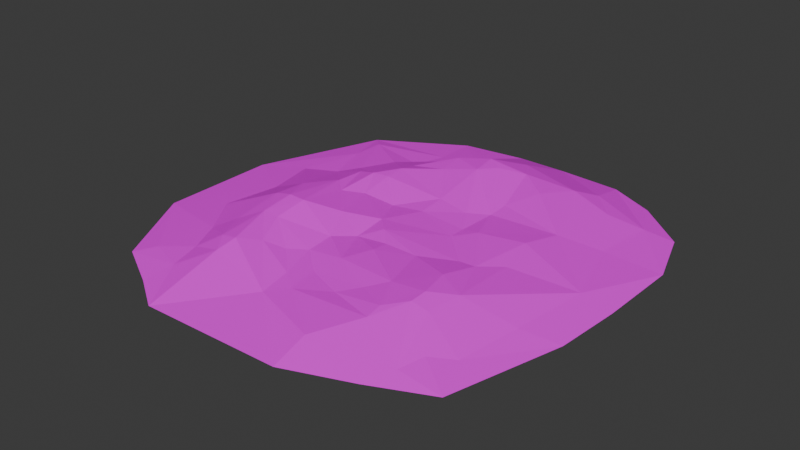 # Source: RoadPatch01UW.blend  (saved by Blender 4.5.87; exported with 4.5.12 LTS)
import bpy
from mathutils import Matrix  # noqa: F401  (used for matrix-valued properties, if any)

bpy.ops.wm.read_factory_settings(use_empty=True)
scene = bpy.context.scene
scene.name = 'Scene'

# ---- collections
col_collection = bpy.data.collections.new('Collection'); scene.collection.children.link(col_collection)

# ---- images (referenced by path relative to the original .blend; pixels are not part of the script)
import os
ASSET_DIR = os.environ.get("B2B_ASSET_DIR", "")  # directory of the original .blend (textures are referenced by path, not embedded)
HERE = os.path.dirname(os.path.abspath(__file__))  # packed textures are extracted next to this script under _unpacked/

def load_image(name, relpath, width, height, colorspace="sRGB"):
    """Load a texture the original file referenced (path relative to the .blend, or extracted next to this script)."""
    p = next((c for c in (os.path.join(HERE, relpath), os.path.join(ASSET_DIR, relpath)) if relpath and os.path.exists(c)), "")
    if p:
        img = bpy.data.images.load(p, check_existing=True)
        img.name = name
    else:  # same state as the original file: an image datablock whose file is absent (Cycles renders it pink)
        img = bpy.data.images.new(name, width, height)
        img.source = "FILE"
        img.filepath = "//" + (relpath or name)
    img.colorspace_settings.name = colorspace
    return img
img_file784 = load_image('file784', 'PolygonWestern_Texture.psd', 1024, 1024, 'sRGB')

# ---- materials (node trees are filled in below, after node groups)
mat_lambert1 = bpy.data.materials.new('lambert1')
mat_lambert1.diffuse_color = (1.0, 1.0, 1.0, 1.0)
mat_lambert1.roughness = 0.5528

# ---- material node trees
mat_lambert1.use_nodes = True; mat_lambert1.node_tree.nodes.clear()
_N = mat_lambert1.node_tree.nodes; _L = mat_lambert1.node_tree.links
n0 = _N.new('ShaderNodeBsdfPrincipled'); n0.name = 'Principled BSDF'; n0.location = (-200, 100)
n0.inputs[2].default_value = 0.5528
n0.inputs[27].default_value = (0.0, 0.0, 0.0, 1.0)
n0.inputs[28].default_value = 1.0
n1 = _N.new('ShaderNodeOutputMaterial'); n1.name = 'Material Output'; n1.location = (200, 100)
n2 = _N.new('ShaderNodeNormalMap'); n2.name = 'Normal Map'; n2.location = (-600, -600)
n2.label = 'Normal/Map'
n3 = _N.new('ShaderNodeTexImage'); n3.name = 'Image Texture'; n3.location = (-600, 300)
n3.image = img_file784
_L.new(n0.outputs[0], n1.inputs[0])
_L.new(n2.outputs[0], n0.inputs[5])
_L.new(n3.outputs[0], n0.inputs[0])
n1.is_active_output = True

# ---- world
world_world = bpy.data.worlds.new('World'); scene.world = world_world
world_world.use_nodes = True; world_world.node_tree.nodes.clear()
_N = world_world.node_tree.nodes; _L = world_world.node_tree.links
n0 = _N.new('ShaderNodeOutputWorld'); n0.name = 'World Output'; n0.location = (200, 100)
n1 = _N.new('ShaderNodeBackground'); n1.name = 'Background'; n1.location = (-200, 100)
n1.inputs[0].default_value = (0.05088, 0.05088, 0.05088, 1.0)
_L.new(n1.outputs[0], n0.inputs[0])
n0.is_active_output = True
world_world.color = (0.05088, 0.05088, 0.05088)
world_world.sun_shadow_jitter_overblur = 0.0

# ---- meshes
me_mesh_002 = bpy.data.meshes.new('Mesh.002')
me_mesh_002.from_pydata([(-315.1, 4.88e-07, 322.5), (-223.5, 4.88e-07, 372.5), (-155.0, 4.88e-07, 416.5), (109.7, 4.88e-07, 409.8), (229.9, 4.88e-07, 363.7), (337.0, 4.88e-07, 314.8), (-283.7, 8.19, 291.1), (-210.2, 11.73, 318.5), (-32.99, 14.54, 291.2), (104.7, 16.61, 339.8), (155.0, 29.41, 261.3), (255.6, 8.503, 312.6), (-222.1, 16.74, 261.2), (-162.4, 33.29, 267.5), (-40.6, 19.71, 230.4), (-1.707, 18.14, 259.9), (269.4, 13.01, 268.2), (307.4, 8.508, 240.0), (394.0, 4.88e-07, 104.6), (-252.8, 16.97, 197.1), (-190.5, 36.36, 229.3), (-158.4, 41.89, 229.6), (-127.0, 34.75, 198.8), (-8.959, 19.58, 202.2), (61.09, 21.25, 229.1), (154.7, 34.95, 230.9), (188.0, 40.6, 199.3), (220.0, 33.46, 198.0), (-405.4, 4.88e-07, 157.3), (-89.22, 25.41, 183.0), (-62.13, 22.24, 156.5), (92.03, 27.68, 198.7), (-222.6, 31.78, 165.8), (-190.0, 44.37, 134.0), (5.614, 28.41, 152.6), (122.9, 35.78, 167.5), (188.6, 42.5, 166.8), (229.1, 36.64, 134.7), (326.9, 12.42, 122.9), (-312.4, 10.93, 111.9), (-157.8, 43.13, 134.1), (30.29, 32.81, 103.5), (-222.2, 45.59, 71.55), (-157.2, 51.85, 71.39), (-64.23, 25.21, 103.3), (-32.84, 22.65, 71.25), (93.0, 29.33, 71.78), (174.2, 39.76, 105.7), (-189.4, 52.5, 71.16), (30.12, 29.79, 71.78), (187.2, 29.73, 39.71), (222.0, 25.93, 3.689), (-290.4, 13.64, 8.9), (-221.9, 41.29, 7.215), (-94.91, 37.17, 39.6), (-2.263, 33.13, 39.63), (155.6, 27.74, 39.61), (344.8, 12.42, -23.1), (-189.4, 35.66, -54.8), (-157.7, 35.14, -24.22), (-33.2, 30.17, 7.703), (92.71, 27.14, -22.54), (405.4, 4.88e-07, -175.3), (-405.4, 4.88e-07, -65.24), (-126.9, 27.37, -54.42), (-2.417, 27.26, -63.43), (125.2, 31.68, -53.66), (-315.7, 8.19, -94.12), (-64.65, 21.39, -57.94), (92.63, 26.7, -54.89), (205.1, 30.4, -75.69), (-252.6, 12.34, -116.6), (-190.9, 31.0, -115.8), (-159.1, 37.6, -115.2), (-127.5, 38.26, -119.0), (-2.235, 32.16, -115.2), (61.83, 29.04, -104.1), (-221.4, 17.86, -147.7), (-2.826, 51.77, -224.2), (92.99, 22.98, -135.4), (221.5, 22.59, -146.0), (299.7, 10.83, -164.6), (-127.7, 40.75, -157.6), (-64.79, 42.91, -199.4), (17.21, 46.11, -264.8), (92.96, 25.45, -177.3), (-283.8, 9.742, -210.6), (-189.7, 17.5, -210.8), (-127.3, 33.94, -192.9), (-65.56, 47.89, -251.0), (-12.29, 50.4, -281.4), (123.8, 35.19, -240.1), (-283.7, 8.804, -273.3), (-75.12, 16.32, -317.4), (62.86, 38.42, -288.3), (245.2, 19.22, -273.3), (312.3, 8.543, -281.8), (-315.1, 4.88e-07, -304.6), (-158.4, 11.25, -242.1), (28.34, 29.36, -341.2), (161.7, 31.84, -296.1), (-145.8, 8.19, -306.5), (-153.8, 4.88e-07, -399.7), (-31.84, 4.88e-07, -416.4), (61.98, 4.88e-07, -416.5), (192.6, 19.09, -329.9), (184.1, 4.88e-07, -409.9), (272.3, 4.88e-07, -368.3), (366.6, 4.88e-07, -289.3), (403.2, -8.382e-07, -19.5)], [], [(6, 0, 7), (0, 1, 7), (1, 2, 7), (13, 2, 8), (2, 3, 8), (8, 3, 9), (3, 4, 9), (9, 4, 10), (10, 4, 11), (11, 4, 5), (6, 7, 12), (12, 7, 13), (7, 2, 13), (14, 8, 15), (8, 9, 15), (15, 9, 10), (11, 5, 16), (16, 5, 17), (17, 5, 18), (6, 12, 19), (19, 12, 20), (12, 13, 20), (20, 13, 21), (13, 8, 21), (21, 8, 22), (8, 14, 22), (14, 15, 23), (23, 15, 24), (15, 10, 24), (24, 10, 25), (25, 10, 26), (10, 11, 26), (26, 11, 27), (11, 16, 27), (0, 6, 28), (28, 6, 19), (22, 14, 29), (29, 14, 30), (14, 23, 30), (23, 24, 31), (24, 25, 31), (16, 17, 27), (19, 20, 32), (32, 20, 33), (20, 21, 33), (33, 21, 22), (30, 23, 34), (23, 31, 34), (34, 31, 35), (31, 25, 35), (35, 25, 36), (25, 26, 36), (26, 27, 36), (36, 27, 37), (27, 17, 37), (37, 17, 38), (17, 18, 38), (28, 19, 39), (19, 32, 39), (33, 22, 40), (22, 29, 40), (34, 35, 41), (39, 32, 42), (32, 33, 42), (33, 40, 43), (29, 30, 40), (40, 30, 44), (30, 34, 44), (44, 34, 45), (34, 41, 45), (41, 35, 46), (46, 35, 47), (35, 36, 47), (36, 37, 47), (42, 33, 48), (33, 43, 48), (43, 40, 44), (45, 41, 49), (49, 41, 46), (46, 47, 50), (47, 37, 50), (50, 37, 51), (28, 39, 52), (39, 42, 52), (42, 48, 53), (43, 44, 54), (54, 44, 45), (45, 49, 55), (49, 46, 55), (55, 46, 56), (46, 50, 56), (51, 37, 57), (37, 38, 57), (38, 18, 57), (52, 42, 53), (53, 48, 58), (48, 43, 58), (58, 43, 59), (43, 54, 59), (54, 45, 60), (45, 55, 60), (60, 55, 61), (55, 56, 61), (57, 109, 62), (28, 52, 63), (59, 54, 64), (54, 60, 64), (60, 61, 65), (61, 56, 66), (66, 56, 50), (63, 52, 67), (52, 53, 67), (64, 60, 68), (68, 60, 65), (65, 61, 69), (61, 66, 69), (66, 50, 70), (50, 51, 70), (51, 57, 70), (67, 53, 71), (53, 58, 71), (71, 58, 72), (58, 59, 72), (72, 59, 73), (59, 64, 73), (73, 64, 74), (64, 68, 74), (68, 65, 75), (75, 65, 76), (65, 69, 76), (71, 72, 77), (74, 68, 75), (75, 76, 78), (78, 76, 79), (76, 69, 79), (69, 66, 79), (79, 66, 80), (66, 70, 80), (70, 57, 80), (80, 57, 81), (77, 72, 73), (73, 74, 82), (74, 75, 82), (82, 75, 83), (75, 78, 83), (78, 79, 84), (79, 80, 85), (57, 62, 81), (63, 67, 86), (67, 71, 86), (71, 77, 86), (77, 73, 87), (73, 82, 87), (82, 83, 88), (88, 83, 89), (83, 78, 89), (89, 78, 90), (78, 84, 90), (79, 85, 84), (85, 80, 91), (80, 81, 100), (86, 77, 92), (82, 88, 87), (87, 88, 93), (88, 89, 93), (89, 90, 93), (90, 84, 94), (84, 85, 94), (85, 91, 94), (91, 80, 100), (100, 81, 95), (95, 81, 96), (81, 62, 96), (63, 86, 97), (97, 86, 92), (77, 87, 92), (92, 87, 98), (87, 93, 98), (90, 94, 99), (99, 94, 100), (94, 91, 100), (92, 98, 101), (98, 93, 101), (101, 93, 102), (102, 93, 103), (93, 90, 103), (90, 99, 103), (103, 99, 104), (99, 100, 104), (104, 100, 105), (100, 95, 105), (105, 95, 96), (92, 101, 97), (97, 101, 102), (104, 105, 106), (105, 96, 106), (106, 96, 107), (107, 96, 108), (96, 62, 108), (57, 18, 109)])
me_mesh_002.polygons.foreach_set('use_smooth', [True] * 200)
_k = set([(0, 6), (0, 7), (1, 7), (2, 7), (2, 8), (2, 13), (3, 8), (3, 9), (4, 9), (4, 10), (5, 11), (5, 16), (5, 17), (6, 7), (6, 12), (6, 28), (7, 12), (7, 13), (8, 9), (8, 13), (8, 14), (8, 15), (8, 21), (8, 22), (9, 10), (9, 15), (10, 11), (10, 15), (10, 24), (10, 25), (10, 26), (11, 16), (11, 26), (11, 27), (12, 13), (12, 19), (12, 20), (13, 20), (13, 21), (14, 15), (14, 22), (14, 29), (14, 30), (15, 23), (15, 24), (16, 17), (16, 27), (17, 18), (17, 27), (17, 37), (17, 38), (18, 38), (18, 57), (19, 20), (19, 28), (19, 32), (19, 39), (20, 21), (20, 32), (20, 33), (21, 22), (21, 33), (22, 29), (22, 33), (22, 40), (23, 24), (23, 30), (23, 31), (24, 25), (24, 31), (25, 26), (25, 31), (25, 35), (25, 36), (26, 27), (26, 36), (27, 36), (27, 37), (28, 52), (29, 30), (29, 40), (30, 34), (30, 40), (30, 44), (31, 34), (31, 35), (32, 33), (32, 42), (33, 40), (33, 42), (33, 43), (33, 48), (34, 35), (34, 41), (34, 44), (34, 45), (35, 36), (35, 41), (35, 46), (35, 47), (36, 37), (36, 47), (37, 38), (37, 47), (37, 50), (37, 51), (37, 57), (38, 57), (39, 42), (39, 52), (40, 43), (40, 44), (41, 45), (41, 46), (41, 49), (42, 48), (42, 53), (43, 44), (43, 48), (43, 54), (43, 58), (43, 59), (44, 45), (44, 54), (45, 49), (45, 54), (45, 55), (45, 60), (46, 47), (46, 49), (46, 55), (46, 56), (47, 50), (48, 53), (48, 58), (49, 55), (50, 51), (50, 56), (50, 66), (50, 70), (51, 57), (51, 70), (52, 53), (52, 63), (52, 67), (53, 58), (53, 67), (53, 71), (54, 59), (54, 60), (54, 64), (55, 56), (55, 60), (55, 61), (56, 61), (57, 62), (57, 70), (57, 80), (57, 81), (58, 59), (58, 71), (58, 72), (59, 64), (59, 72), (59, 73), (60, 61), (60, 64), (60, 65), (60, 68), (61, 65), (61, 66), (61, 69), (62, 81), (62, 96), (63, 67), (63, 86), (64, 68), (64, 73), (64, 74), (65, 68), (65, 69), (65, 75), (65, 76), (66, 69), (66, 70), (66, 79), (66, 80), (67, 71), (67, 86), (68, 74), (68, 75), (69, 76), (69, 79), (70, 80), (71, 72), (71, 77), (71, 86), (72, 73), (72, 77), (73, 74), (73, 77), (73, 82), (73, 87), (74, 75), (74, 82), (75, 76), (75, 78), (75, 82), (75, 83), (76, 78), (76, 79), (77, 86), (77, 87), (77, 92), (78, 79), (78, 83), (78, 84), (78, 89), (78, 90), (79, 80), (79, 84), (79, 85), (80, 81), (80, 85), (80, 91), (80, 100), (81, 96), (82, 83), (82, 87), (82, 88), (83, 88), (83, 89), (84, 90), (84, 94), (85, 91), (85, 94), (86, 92), (86, 97), (87, 88), (87, 92), (87, 93), (87, 98), (88, 89), (88, 93), (89, 90), (89, 93), (90, 93), (90, 94), (90, 99), (90, 103), (91, 94), (91, 100), (92, 97), (92, 98), (92, 101), (93, 98), (93, 102), (93, 103), (94, 99), (94, 100), (95, 96), (95, 100), (95, 105), (96, 105), (96, 106), (96, 107), (96, 108), (97, 101), (98, 101), (99, 100), (99, 103), (99, 104), (100, 104), (100, 105), (101, 102), (104, 105), (105, 106)])
me_mesh_002.attributes.new('sharp_edge', 'BOOLEAN', 'EDGE').data.foreach_set('value', [ (min(e.vertices), max(e.vertices)) in _k for e in me_mesh_002.edges])
_uv = me_mesh_002.uv_layers.new(name='map1')
_uv.uv.foreach_set('vector', [0.1461, 0.1506, 0.1084, 0.1129, 0.2344, 0.1177, 0.1084, 0.1129, 0.2183, 0.05278, 0.2344, 0.1177, 0.2183, 0.05278, 0.3006, -1.036e-08, 0.2344, 0.1177, 0.292, 0.1792, 0.3006, -1.036e-08, 0.4472, 0.1506, 0.3006, -1.036e-08, 0.6185, 0.007992, 0.4472, 0.1506, 0.4472, 0.1506, 0.6185, 0.007992, 0.6125, 0.09222, 0.6185, 0.007992, 0.7628, 0.06332, 0.6125, 0.09222, 0.6125, 0.09222, 0.7628, 0.06332, 0.6731, 0.1866, 0.6731, 0.1866, 0.7628, 0.06332, 0.7936, 0.1248, 0.7936, 0.1248, 0.7628, 0.06332, 0.8913, 0.122, 0.1461, 0.1506, 0.2344, 0.1177, 0.2202, 0.1866, 0.2202, 0.1866, 0.2344, 0.1177, 0.292, 0.1792, 0.2344, 0.1177, 0.3006, -1.036e-08, 0.292, 0.1792, 0.4381, 0.2236, 0.4472, 0.1506, 0.4848, 0.1882, 0.4472, 0.1506, 0.6125, 0.09222, 0.4848, 0.1882, 0.4848, 0.1882, 0.6125, 0.09222, 0.6731, 0.1866, 0.7936, 0.1248, 0.8913, 0.122, 0.8102, 0.1781, 0.8102, 0.1781, 0.8913, 0.122, 0.8559, 0.2119, 0.8559, 0.2119, 0.8913, 0.122, 0.9597, 0.3744, 0.1461, 0.1506, 0.2202, 0.1866, 0.1834, 0.2636, 0.1834, 0.2636, 0.2202, 0.1866, 0.2583, 0.2251, 0.2202, 0.1866, 0.292, 0.1792, 0.2583, 0.2251, 0.2583, 0.2251, 0.292, 0.1792, 0.2969, 0.2248, 0.292, 0.1792, 0.4472, 0.1506, 0.2969, 0.2248, 0.2969, 0.2248, 0.4472, 0.1506, 0.3346, 0.2618, 0.4472, 0.1506, 0.4381, 0.2236, 0.3346, 0.2618, 0.4381, 0.2236, 0.4848, 0.1882, 0.4761, 0.2574, 0.4761, 0.2574, 0.4848, 0.1882, 0.5602, 0.2252, 0.4848, 0.1882, 0.6731, 0.1866, 0.5602, 0.2252, 0.5602, 0.2252, 0.6731, 0.1866, 0.6727, 0.2232, 0.6727, 0.2232, 0.6731, 0.1866, 0.7128, 0.2612, 0.6731, 0.1866, 0.7936, 0.1248, 0.7128, 0.2612, 0.7128, 0.2612, 0.7936, 0.1248, 0.7512, 0.2626, 0.7936, 0.1248, 0.8102, 0.1781, 0.7512, 0.2626, 0.1084, 0.1129, 0.1461, 0.1506, 9.437e-09, 0.3112, 9.437e-09, 0.3112, 0.1461, 0.1506, 0.1834, 0.2636, 0.3346, 0.2618, 0.4381, 0.2236, 0.3798, 0.2806, 0.3798, 0.2806, 0.4381, 0.2236, 0.4123, 0.3124, 0.4381, 0.2236, 0.4761, 0.2574, 0.4123, 0.3124, 0.4761, 0.2574, 0.5602, 0.2252, 0.5975, 0.2618, 0.5602, 0.2252, 0.6727, 0.2232, 0.5975, 0.2618, 0.8102, 0.1781, 0.8559, 0.2119, 0.7512, 0.2626, 0.1834, 0.2636, 0.2583, 0.2251, 0.2197, 0.3013, 0.2197, 0.3013, 0.2583, 0.2251, 0.259, 0.3397, 0.2583, 0.2251, 0.2969, 0.2248, 0.259, 0.3397, 0.259, 0.3397, 0.2969, 0.2248, 0.3346, 0.2618, 0.4123, 0.3124, 0.4761, 0.2574, 0.4937, 0.3171, 0.4761, 0.2574, 0.5975, 0.2618, 0.4937, 0.3171, 0.4937, 0.3171, 0.5975, 0.2618, 0.6346, 0.2993, 0.5975, 0.2618, 0.6727, 0.2232, 0.6346, 0.2993, 0.6346, 0.2993, 0.6727, 0.2232, 0.7135, 0.3002, 0.6727, 0.2232, 0.7128, 0.2612, 0.7135, 0.3002, 0.7128, 0.2612, 0.7512, 0.2626, 0.7135, 0.3002, 0.7135, 0.3002, 0.7512, 0.2626, 0.7621, 0.3387, 0.7512, 0.2626, 0.8559, 0.2119, 0.7621, 0.3387, 0.7621, 0.3387, 0.8559, 0.2119, 0.8794, 0.3525, 0.8559, 0.2119, 0.9597, 0.3744, 0.8794, 0.3525, 9.437e-09, 0.3112, 0.1834, 0.2636, 0.1117, 0.3658, 0.1834, 0.2636, 0.2197, 0.3013, 0.1117, 0.3658, 0.259, 0.3397, 0.3346, 0.2618, 0.2977, 0.3395, 0.3346, 0.2618, 0.3798, 0.2806, 0.2977, 0.3395, 0.4937, 0.3171, 0.6346, 0.2993, 0.5234, 0.3762, 0.1117, 0.3658, 0.2197, 0.3013, 0.2203, 0.4147, 0.2197, 0.3013, 0.259, 0.3397, 0.2203, 0.4147, 0.259, 0.3397, 0.2977, 0.3395, 0.2984, 0.4149, 0.3798, 0.2806, 0.4123, 0.3124, 0.2977, 0.3395, 0.2977, 0.3395, 0.4123, 0.3124, 0.4098, 0.3762, 0.4123, 0.3124, 0.4937, 0.3171, 0.4098, 0.3762, 0.4098, 0.3762, 0.4937, 0.3171, 0.4475, 0.4147, 0.4937, 0.3171, 0.5234, 0.3762, 0.4475, 0.4147, 0.5234, 0.3762, 0.6346, 0.2993, 0.5986, 0.4142, 0.5986, 0.4142, 0.6346, 0.2993, 0.6962, 0.3735, 0.6346, 0.2993, 0.7135, 0.3002, 0.6962, 0.3735, 0.7135, 0.3002, 0.7621, 0.3387, 0.6962, 0.3735, 0.2203, 0.4147, 0.259, 0.3397, 0.2598, 0.4152, 0.259, 0.3397, 0.2984, 0.4149, 0.2598, 0.4152, 0.2984, 0.4149, 0.2977, 0.3395, 0.4098, 0.3762, 0.4475, 0.4147, 0.5234, 0.3762, 0.5231, 0.4142, 0.5231, 0.4142, 0.5234, 0.3762, 0.5986, 0.4142, 0.5986, 0.4142, 0.6962, 0.3735, 0.7117, 0.4527, 0.6962, 0.3735, 0.7621, 0.3387, 0.7117, 0.4527, 0.7117, 0.4527, 0.7621, 0.3387, 0.7535, 0.4959, 9.437e-09, 0.3112, 0.1117, 0.3658, 0.1382, 0.4895, 0.1117, 0.3658, 0.2203, 0.4147, 0.1382, 0.4895, 0.2203, 0.4147, 0.2598, 0.4152, 0.2207, 0.4919, 0.2984, 0.4149, 0.4098, 0.3762, 0.3731, 0.4529, 0.3731, 0.4529, 0.4098, 0.3762, 0.4475, 0.4147, 0.4475, 0.4147, 0.5231, 0.4142, 0.4843, 0.4528, 0.5231, 0.4142, 0.5986, 0.4142, 0.4843, 0.4528, 0.4843, 0.4528, 0.5986, 0.4142, 0.6738, 0.4528, 0.5986, 0.4142, 0.7117, 0.4527, 0.6738, 0.4528, 0.7535, 0.4959, 0.7621, 0.3387, 0.9009, 0.5278, 0.7621, 0.3387, 0.8794, 0.3525, 0.9009, 0.5278, 0.8794, 0.3525, 0.9597, 0.3744, 0.9009, 0.5278, 0.1382, 0.4895, 0.2203, 0.4147, 0.2207, 0.4919, 0.2207, 0.4919, 0.2598, 0.4152, 0.2596, 0.5662, 0.2598, 0.4152, 0.2984, 0.4149, 0.2596, 0.5662, 0.2596, 0.5662, 0.2984, 0.4149, 0.2977, 0.5295, 0.2984, 0.4149, 0.3731, 0.4529, 0.2977, 0.5295, 0.3731, 0.4529, 0.4475, 0.4147, 0.4471, 0.4911, 0.4475, 0.4147, 0.4843, 0.4528, 0.4471, 0.4911, 0.4471, 0.4911, 0.4843, 0.4528, 0.5983, 0.5274, 0.4843, 0.4528, 0.6738, 0.4528, 0.5983, 0.5274, 0.9009, 0.5278, 0.9708, 0.5234, 0.9734, 0.7105, 9.437e-09, 0.3112, 0.1382, 0.4895, -1.392e-08, 0.5784, 0.2977, 0.5295, 0.3731, 0.4529, 0.3346, 0.5657, 0.3731, 0.4529, 0.4471, 0.4911, 0.3346, 0.5657, 0.4471, 0.4911, 0.5983, 0.5274, 0.4841, 0.5765, 0.5983, 0.5274, 0.6738, 0.4528, 0.6373, 0.5648, 0.6373, 0.5648, 0.6738, 0.4528, 0.7117, 0.4527, -1.392e-08, 0.5784, 0.1382, 0.4895, 0.1077, 0.6131, 0.1382, 0.4895, 0.2207, 0.4919, 0.1077, 0.6131, 0.3346, 0.5657, 0.4471, 0.4911, 0.4093, 0.5698, 0.4093, 0.5698, 0.4471, 0.4911, 0.4841, 0.5765, 0.4841, 0.5765, 0.5983, 0.5274, 0.5982, 0.5662, 0.5983, 0.5274, 0.6373, 0.5648, 0.5982, 0.5662, 0.6373, 0.5648, 0.7117, 0.4527, 0.7332, 0.5912, 0.7117, 0.4527, 0.7535, 0.4959, 0.7332, 0.5912, 0.7535, 0.4959, 0.9009, 0.5278, 0.7332, 0.5912, 0.1077, 0.6131, 0.2207, 0.4919, 0.1836, 0.6401, 0.2207, 0.4919, 0.2596, 0.5662, 0.1836, 0.6401, 0.1836, 0.6401, 0.2596, 0.5662, 0.2578, 0.6394, 0.2596, 0.5662, 0.2977, 0.5295, 0.2578, 0.6394, 0.2578, 0.6394, 0.2977, 0.5295, 0.296, 0.6388, 0.2977, 0.5295, 0.3346, 0.5657, 0.296, 0.6388, 0.296, 0.6388, 0.3346, 0.5657, 0.3339, 0.6434, 0.3346, 0.5657, 0.4093, 0.5698, 0.3339, 0.6434, 0.4093, 0.5698, 0.4841, 0.5765, 0.4843, 0.6387, 0.4843, 0.6387, 0.4841, 0.5765, 0.5612, 0.6253, 0.4841, 0.5765, 0.5982, 0.5662, 0.5612, 0.6253, 0.1836, 0.6401, 0.2578, 0.6394, 0.2211, 0.6776, 0.3339, 0.6434, 0.4093, 0.5698, 0.4843, 0.6387, 0.4843, 0.6387, 0.5612, 0.6253, 0.4838, 0.7699, 0.4838, 0.7699, 0.5612, 0.6253, 0.5986, 0.6629, 0.5612, 0.6253, 0.5982, 0.5662, 0.5986, 0.6629, 0.5982, 0.5662, 0.6373, 0.5648, 0.5986, 0.6629, 0.5986, 0.6629, 0.6373, 0.5648, 0.7528, 0.6755, 0.6373, 0.5648, 0.7332, 0.5912, 0.7528, 0.6755, 0.7332, 0.5912, 0.9009, 0.5278, 0.7528, 0.6755, 0.7528, 0.6755, 0.9009, 0.5278, 0.8466, 0.6978, 0.2211, 0.6776, 0.2578, 0.6394, 0.296, 0.6388, 0.296, 0.6388, 0.3339, 0.6434, 0.3337, 0.6897, 0.3339, 0.6434, 0.4843, 0.6387, 0.3337, 0.6897, 0.3337, 0.6897, 0.4843, 0.6387, 0.4093, 0.7399, 0.4843, 0.6387, 0.4838, 0.7699, 0.4093, 0.7399, 0.4838, 0.7699, 0.5986, 0.6629, 0.5078, 0.8185, 0.5986, 0.6629, 0.7528, 0.6755, 0.5986, 0.7132, 0.9009, 0.5278, 0.9734, 0.7105, 0.8466, 0.6978, -1.392e-08, 0.5784, 0.1077, 0.6131, 0.1461, 0.753, 0.1077, 0.6131, 0.1836, 0.6401, 0.1461, 0.753, 0.1836, 0.6401, 0.2211, 0.6776, 0.1461, 0.753, 0.2211, 0.6776, 0.296, 0.6388, 0.2591, 0.7534, 0.296, 0.6388, 0.3337, 0.6897, 0.2591, 0.7534, 0.3337, 0.6897, 0.4093, 0.7399, 0.3342, 0.7321, 0.3342, 0.7321, 0.4093, 0.7399, 0.4084, 0.8019, 0.4093, 0.7399, 0.4838, 0.7699, 0.4084, 0.8019, 0.4084, 0.8019, 0.4838, 0.7699, 0.4724, 0.8385, 0.4838, 0.7699, 0.5078, 0.8185, 0.4724, 0.8385, 0.5986, 0.6629, 0.5986, 0.7132, 0.5078, 0.8185, 0.5986, 0.7132, 0.7528, 0.6755, 0.6357, 0.7887, 0.7528, 0.6755, 0.8466, 0.6978, 0.6812, 0.8559, 0.1461, 0.753, 0.2211, 0.6776, 0.1461, 0.8282, 0.3337, 0.6897, 0.3342, 0.7321, 0.2591, 0.7534, 0.2591, 0.7534, 0.3342, 0.7321, 0.3967, 0.8813, 0.3342, 0.7321, 0.4084, 0.8019, 0.3967, 0.8813, 0.4084, 0.8019, 0.4724, 0.8385, 0.3967, 0.8813, 0.4724, 0.8385, 0.5078, 0.8185, 0.5625, 0.8466, 0.5078, 0.8185, 0.5986, 0.7132, 0.5625, 0.8466, 0.5986, 0.7132, 0.6357, 0.7887, 0.5625, 0.8466, 0.6357, 0.7887, 0.7528, 0.6755, 0.6812, 0.8559, 0.6812, 0.8559, 0.8466, 0.6978, 0.7812, 0.8283, 0.7812, 0.8283, 0.8466, 0.6978, 0.8617, 0.8384, 0.8466, 0.6978, 0.9734, 0.7105, 0.8617, 0.8384, -1.392e-08, 0.5784, 0.1461, 0.753, 0.1084, 0.8658, 0.1084, 0.8658, 0.1461, 0.753, 0.1461, 0.8282, 0.2211, 0.6776, 0.2591, 0.7534, 0.1461, 0.8282, 0.1461, 0.8282, 0.2591, 0.7534, 0.2967, 0.7908, 0.9808, -1.088e-08, 0.9808, 0.1879, 0.9734, 0.05318, 0.4724, 0.8385, 0.5625, 0.8466, 0.521, 0.91, 0.521, 0.91, 0.5625, 0.8466, 0.6812, 0.8559, 0.5625, 0.8466, 0.6357, 0.7887, 0.6812, 0.8559, 0.1461, 0.8282, 0.2967, 0.7908, 0.3117, 0.8681, 0.2967, 0.7908, 0.3967, 0.8813, 0.3117, 0.8681, 0.3117, 0.8681, 0.3967, 0.8813, 0.302, 0.9799, 0.302, 0.9799, 0.3967, 0.8813, 0.4485, 0.9999, 0.3967, 0.8813, 0.4724, 0.8385, 0.4485, 0.9999, 0.4724, 0.8385, 0.521, 0.91, 0.4485, 0.9999, 0.4485, 0.9999, 0.521, 0.91, 0.5611, 1.0, 0.521, 0.91, 0.6812, 0.8559, 0.5611, 1.0, 0.5611, 1.0, 0.6812, 0.8559, 0.7181, 0.8963, 0.6812, 0.8559, 0.7812, 0.8283, 0.7181, 0.8963, 0.7181, 0.8963, 0.7812, 0.8283, 0.8617, 0.8384, 0.1461, 0.8282, 0.3117, 0.8681, 0.1084, 0.8658, 0.1084, 0.8658, 0.3117, 0.8681, 0.302, 0.9799, 0.5611, 1.0, 0.7181, 0.8963, 0.7078, 0.9922, 0.7181, 0.8963, 0.8617, 0.8384, 0.7078, 0.9922, 0.7078, 0.9922, 0.8617, 0.8384, 0.8137, 0.9421, 0.8137, 0.9421, 0.8617, 0.8384, 0.9269, 0.8473, 0.8617, 0.8384, 0.9734, 0.7105, 0.9269, 0.8473, 0.9009, 0.5278, 0.9597, 0.3744, 0.9708, 0.5234])
me_mesh_002.materials.append(mat_lambert1)
me_mesh_002.update()
me_mesh_002.normals_split_custom_set([tuple(v) for v in zip(*[iter([-0.1042, 0.9828, 0.1525, -0.1042, 0.9828, 0.1525, -0.1042, 0.9828, 0.1525, -0.1023, 0.977, 0.1871, -0.1023, 0.977, 0.1871, -0.1023, 0.977, 0.1871, -0.1175, 0.976, 0.1831, -0.1175, 0.976, 0.1831, -0.1175, 0.976, 0.1831, 0.102, 0.9719, 0.2122, 0.102, 0.9719, 0.2122, 0.102, 0.9719, 0.2122, 0.002979, 0.993, 0.1181, 0.002979, 0.993, 0.1181, 0.002979, 0.993, 0.1181, -0.09803, 0.9667, 0.2365, -0.09803, 0.9667, 0.2365, -0.09803, 0.9667, 0.2365, 0.08592, 0.9708, 0.2241, 0.08592, 0.9708, 0.2241, 0.08592, 0.9708, 0.2241, 0.08789, 0.9726, 0.2151, 0.08789, 0.9726, 0.2151, 0.08789, 0.9726, 0.2151, 0.09538, 0.9731, 0.2097, 0.09556, 0.9731, 0.2098, 0.09563, 0.973, 0.2099, 0.09563, 0.973, 0.2099, 0.09556, 0.9731, 0.2098, 0.09584, 0.973, 0.21, -0.08676, 0.9907, 0.1047, -0.08676, 0.9907, 0.1047, -0.08676, 0.9907, 0.1047, -0.278, 0.9502, 0.1409, -0.278, 0.9502, 0.1409, -0.278, 0.9502, 0.1409, -0.1928, 0.9555, 0.2231, -0.1928, 0.9555, 0.2231, -0.1928, 0.9555, 0.2231, -0.02671, 0.9958, 0.08801, -0.02671, 0.9958, 0.08801, -0.02671, 0.9958, 0.08801, -0.04103, 0.9964, 0.07378, -0.04103, 0.9964, 0.07378, -0.04103, 0.9964, 0.07378, -0.07229, 0.9907, 0.1153, -0.07229, 0.9907, 0.1153, -0.07229, 0.9907, 0.1153, 0.09941, 0.9864, 0.1311, 0.09941, 0.9864, 0.1311, 0.09941, 0.9864, 0.1311, 0.1546, 0.9866, 0.05112, 0.1546, 0.9866, 0.05112, 0.1546, 0.9866, 0.05112, 0.1681, 0.9847, 0.04558, 0.1681, 0.9847, 0.04558, 0.1681, 0.9847, 0.04558, -0.1114, 0.9922, 0.05597, -0.1105, 0.9923, 0.05627, -0.1123, 0.9921, 0.05566, -0.3776, 0.9076, 0.1835, -0.3776, 0.9076, 0.1835, -0.3776, 0.9076, 0.1835, -0.2837, 0.9165, 0.2822, -0.2837, 0.9165, 0.2822, -0.2837, 0.9165, 0.2822, -0.168, 0.9651, 0.2011, -0.168, 0.9651, 0.2011, -0.168, 0.9651, 0.2011, 0.09825, 0.9682, 0.23, 0.09825, 0.9682, 0.23, 0.09825, 0.9682, 0.23, 0.2161, 0.9764, -0.006311, 0.2161, 0.9764, -0.006311, 0.2161, 0.9764, -0.006311, 0.1478, 0.9868, 0.06541, 0.1478, 0.9868, 0.06541, 0.1478, 0.9868, 0.06541, 0.02727, 0.9993, 0.02605, 0.02361, 0.9995, 0.02193, 0.02395, 0.9995, 0.02232, -0.0351, 0.999, 0.0293, -0.0351, 0.999, 0.0293, -0.0351, 0.999, 0.0293, -0.07126, 0.9965, -0.04459, -0.07126, 0.9965, -0.04459, -0.07126, 0.9965, -0.04459, -0.146, 0.973, 0.1789, -0.146, 0.973, 0.1789, -0.146, 0.973, 0.1789, 0.003164, 0.9838, 0.1792, 0.003164, 0.9838, 0.1792, 0.003164, 0.9838, 0.1792, 0.08848, 0.9709, 0.2224, 0.08848, 0.9709, 0.2224, 0.08848, 0.9709, 0.2224, 0.2211, 0.9649, 0.1416, 0.2211, 0.9649, 0.1416, 0.2211, 0.9649, 0.1416, 0.1817, 0.971, 0.1551, 0.1817, 0.971, 0.1551, 0.1817, 0.971, 0.1551, -0.1658, 0.982, 0.09067, -0.1658, 0.982, 0.09067, -0.1658, 0.982, 0.09067, -0.1237, 0.991, 0.05179, -0.1114, 0.9922, 0.05597, -0.1123, 0.9921, 0.05566, 0.2029, 0.975, -0.09081, 0.2029, 0.975, -0.09081, 0.2029, 0.975, -0.09081, 0.1164, 0.9932, 8.822e-05, 0.1164, 0.9932, 8.822e-05, 0.1164, 0.9932, 8.822e-05, 0.02727, 0.9993, 0.02605, 0.02395, 0.9995, 0.02232, 0.02743, 0.9993, 0.02623, -0.07459, 0.9883, 0.133, -0.07459, 0.9883, 0.133, -0.07459, 0.9883, 0.133, -0.1458, 0.9875, 0.06044, -0.1458, 0.9875, 0.06044, -0.1458, 0.9875, 0.06044, 0.2127, 0.9681, 0.1325, 0.2127, 0.9681, 0.1325, 0.2127, 0.9681, 0.1325, -0.346, 0.932, 0.1078, -0.346, 0.932, 0.1078, -0.346, 0.932, 0.1078, -0.2911, 0.9535, 0.07851, -0.2911, 0.9535, 0.07851, -0.2911, 0.9535, 0.07851, -0.1698, 0.9821, 0.08156, -0.1698, 0.9821, 0.08156, -0.1698, 0.9821, 0.08156, 0.1875, 0.9816, -0.03654, 0.1875, 0.9816, -0.03654, 0.1875, 0.9816, -0.03654, -0.08106, 0.9851, 0.1515, -0.08092, 0.9851, 0.1515, -0.08085, 0.9851, 0.1515, -0.08092, 0.9851, 0.1515, -0.07363, 0.9854, 0.1537, -0.08085, 0.9851, 0.1515, -0.08362, 0.9815, 0.1724, -0.08362, 0.9815, 0.1724, -0.08362, 0.9815, 0.1724, -0.1626, 0.9822, 0.09429, -0.1626, 0.9822, 0.09429, -0.1626, 0.9822, 0.09429, -0.101, 0.9929, 0.06355, -0.101, 0.9929, 0.06355, -0.101, 0.9929, 0.06355, -0.1148, 0.9918, 0.05613, -0.1148, 0.9918, 0.05613, -0.1148, 0.9918, 0.05613, 0.2198, 0.9737, 0.06077, 0.2198, 0.9737, 0.06077, 0.2198, 0.9737, 0.06077, 0.2032, 0.976, 0.07815, 0.2032, 0.976, 0.07815, 0.2032, 0.976, 0.07815, 0.2367, 0.9681, 0.08256, 0.2367, 0.9681, 0.08256, 0.2367, 0.9681, 0.08256, 0.248, 0.966, 0.07363, 0.248, 0.966, 0.07363, 0.248, 0.966, 0.07363, 0.1992, 0.9777, 0.06589, 0.1992, 0.9777, 0.06589, 0.1992, 0.9777, 0.06589, -0.1158, 0.9933, 0.00199, -0.1127, 0.9936, 0.008509, -0.1129, 0.9936, 0.008048, -0.3074, 0.9399, 0.1487, -0.3015, 0.9435, 0.1376, -0.3065, 0.9405, 0.147, 0.03763, 0.9931, 0.1109, 0.03763, 0.9931, 0.1109, 0.03763, 0.9931, 0.1109, 0.2437, 0.9698, 0.009796, 0.2437, 0.9698, 0.009796, 0.2437, 0.9698, 0.009796, -0.0695, 0.9961, 0.05426, -0.0695, 0.9961, 0.05426, -0.0695, 0.9961, 0.05426, -0.3065, 0.9405, 0.147, -0.3015, 0.9435, 0.1376, -0.3013, 0.9436, 0.137, -0.2344, 0.962, 0.14, -0.2344, 0.962, 0.14, -0.2344, 0.962, 0.14, 0.03738, 0.9897, 0.1379, 0.03738, 0.9897, 0.1379, 0.03738, 0.9897, 0.1379, 0.1945, 0.9775, 0.08166, 0.1945, 0.9775, 0.08166, 0.1945, 0.9775, 0.08166, 0.2027, 0.9781, 0.04673, 0.2027, 0.9781, 0.04673, 0.2027, 0.9781, 0.04673, -0.08716, 0.9944, 0.0591, -0.08716, 0.9944, 0.0591, -0.08716, 0.9944, 0.0591, 0.006186, 0.9973, -0.07344, 0.006186, 0.9973, -0.07344, 0.006186, 0.9973, -0.07344, -0.1622, 0.9867, 0.006884, -0.1622, 0.9867, 0.006884, -0.1622, 0.9867, 0.006884, 0.01845, 0.9972, -0.07291, 0.01845, 0.9972, -0.07291, 0.01845, 0.9972, -0.07291, -0.1146, 0.9929, -0.0311, -0.1146, 0.9929, -0.0311, -0.1146, 0.9929, -0.0311, -0.1021, 0.9946, -0.02055, -0.1021, 0.9946, -0.02055, -0.1021, 0.9946, -0.02055, 0.09136, 0.9936, -0.06605, 0.09136, 0.9936, -0.06605, 0.09136, 0.9936, -0.06605, -0.2031, 0.9713, 0.124, -0.2031, 0.9713, 0.124, -0.2031, 0.9713, 0.124, 0.01911, 0.9915, 0.1286, 0.01911, 0.9915, 0.1286, 0.01911, 0.9915, 0.1286, 0.2294, 0.9638, 0.136, 0.2294, 0.9638, 0.136, 0.2294, 0.9638, 0.136, -0.1114, 0.9894, -0.09339, -0.1114, 0.9894, -0.09339, -0.1114, 0.9894, -0.09339, 0.007381, 0.9955, -0.09461, 0.007381, 0.9955, -0.09461, 0.007381, 0.9955, -0.09461, -0.06087, 0.9842, -0.1665, -0.05912, 0.9851, -0.1614, -0.06095, 0.9841, -0.1668, 0.1222, 0.9845, -0.1256, 0.1222, 0.9845, -0.1256, 0.1222, 0.9845, -0.1256, 0.02301, 0.9963, -0.08266, 0.02301, 0.9963, -0.08266, 0.02301, 0.9963, -0.08266, -0.1158, 0.9933, 0.00199, -0.1129, 0.9936, 0.008048, -0.1162, 0.9932, 0.001251, -0.3802, 0.9231, -0.05725, -0.3751, 0.9248, -0.06366, -0.3753, 0.9247, -0.06343, -0.2065, 0.9762, -0.06649, -0.2065, 0.9762, -0.06649, -0.2065, 0.9762, -0.06649, 0.2566, 0.9648, 0.05747, 0.2566, 0.9648, 0.05747, 0.2566, 0.9648, 0.05747, 0.1793, 0.979, 0.09733, 0.1793, 0.979, 0.09733, 0.1793, 0.979, 0.09733, -0.1119, 0.9705, 0.2135, -0.1119, 0.9705, 0.2135, -0.1119, 0.9705, 0.2135, 0.007404, 0.9954, 0.09594, 0.007404, 0.9954, 0.09594, 0.007404, 0.9954, 0.09594, 0.03413, 0.9993, 0.0172, 0.03413, 0.9993, 0.0172, 0.03413, 0.9993, 0.0172, -0.06087, 0.9842, -0.1665, -0.06095, 0.9841, -0.1668, -0.06139, 0.9839, -0.1681, 0.09038, 0.9922, -0.08597, 0.09038, 0.9922, -0.08597, 0.09038, 0.9922, -0.08597, 0.2436, 0.9694, 0.02987, 0.2436, 0.9694, 0.02987, 0.2436, 0.9694, 0.02987, 0.1882, 0.9819, 0.02309, 0.1882, 0.9819, 0.02309, 0.1882, 0.9819, 0.02309, -0.3753, 0.9247, -0.06343, -0.3751, 0.9248, -0.06366, -0.3748, 0.9249, -0.06405, -0.08119, 0.9879, -0.1321, -0.08119, 0.9879, -0.1321, -0.08119, 0.9879, -0.1321, 0.021, 0.991, -0.1325, 0.021, 0.991, -0.1325, 0.021, 0.991, -0.1325, 0.1796, 0.9689, -0.1702, 0.1796, 0.9689, -0.1702, 0.1796, 0.9689, -0.1702, 0.1424, 0.9749, -0.1711, 0.1424, 0.9749, -0.1711, 0.1424, 0.9749, -0.1711, 0.1703, 0.9787, 0.1148, 0.1703, 0.9787, 0.1148, 0.1703, 0.9787, 0.1148, -0.2126, 0.9702, 0.116, -0.2126, 0.9702, 0.116, -0.2126, 0.9702, 0.116, 0.001493, 0.9956, -0.09373, 0.001493, 0.9956, -0.09373, 0.001493, 0.9956, -0.09373, 0.03409, 0.9984, -0.04421, 0.03409, 0.9984, -0.04421, 0.03409, 0.9984, -0.04421, 0.2078, 0.9781, 0.008376, 0.2078, 0.9781, 0.00845, 0.2082, 0.9781, 0.002955, -0.1178, 0.993, 0.0, -0.1178, 0.993, 0.0, -0.1178, 0.993, 0.0, 0.1107, 0.9839, -0.1402, 0.1107, 0.9839, -0.1402, 0.1107, 0.9839, -0.1402, 0.05017, 0.9915, -0.1204, 0.05017, 0.9915, -0.1204, 0.05017, 0.9915, -0.1204, 0.01591, 0.9993, -0.0341, 0.01591, 0.9993, -0.0341, 0.01591, 0.9993, -0.0341, -0.07525, 0.9949, 0.06653, -0.07259, 0.9952, 0.06568, -0.0656, 0.9958, 0.06342, -0.0656, 0.9958, 0.06342, -0.07259, 0.9952, 0.06568, -0.06289, 0.9961, 0.06255, -0.0999, 0.9946, -0.02806, -0.0999, 0.9946, -0.02806, -0.0999, 0.9946, -0.02806, -0.373, 0.9269, 0.04278, -0.373, 0.9269, 0.04278, -0.373, 0.9269, 0.04278, 0.08463, 0.9815, -0.1719, 0.08463, 0.9815, -0.1719, 0.08463, 0.9815, -0.1719, -0.1009, 0.9913, -0.08431, -0.1009, 0.9913, -0.08431, -0.1009, 0.9913, -0.08431, 0.007082, 0.9999, -0.01357, 0.007082, 0.9999, -0.01357, 0.007082, 0.9999, -0.01357, -0.1506, 0.9885, -0.01302, -0.1506, 0.9885, -0.01302, -0.1506, 0.9885, -0.01302, 0.01836, 0.9998, 0.008686, 0.01836, 0.9998, 0.008686, 0.01836, 0.9998, 0.008686, 0.1355, 0.9904, 0.02677, 0.1355, 0.9904, 0.02677, 0.1355, 0.9904, 0.02677, 0.116, 0.9928, 0.03108, 0.116, 0.9928, 0.03108, 0.116, 0.9928, 0.03108, -0.133, 0.9719, -0.1942, -0.133, 0.9719, -0.1942, -0.133, 0.9719, -0.1942, -0.1794, 0.9669, -0.1815, -0.1794, 0.9669, -0.1815, -0.1794, 0.9669, -0.1815, -0.288, 0.9553, -0.06611, -0.288, 0.9553, -0.06611, -0.288, 0.9553, -0.06611, 0.09112, 0.9928, -0.07784, 0.09112, 0.9928, -0.07784, 0.09112, 0.9928, -0.07784, -0.2038, 0.9786, 0.02972, -0.2038, 0.9786, 0.02972, -0.2038, 0.9786, 0.02972, 0.2645, 0.9641, 0.02186, 0.2645, 0.9641, 0.02186, 0.2645, 0.9641, 0.02186, -0.0002884, 0.9861, 0.1661, -0.0002884, 0.9861, 0.1661, -0.0002884, 0.9861, 0.1661, 0.1036, 0.981, 0.1642, 0.1036, 0.981, 0.1642, 0.1036, 0.981, 0.1642, -0.08523, 0.992, 0.09353, -0.08523, 0.992, 0.09353, -0.08523, 0.992, 0.09353, 0.03192, 0.995, 0.09423, 0.03192, 0.995, 0.09423, 0.03192, 0.995, 0.09423, 0.001674, 0.9989, 0.04657, 0.001674, 0.9989, 0.04657, 0.001674, 0.9989, 0.04657, -0.2861, 0.9509, -0.1181, -0.2861, 0.9509, -0.1181, -0.2861, 0.9509, -0.1181, 0.04046, 0.9731, 0.2269, 0.04046, 0.9731, 0.2269, 0.04046, 0.9731, 0.2269, 0.01697, 0.9841, 0.1769, 0.01697, 0.9841, 0.1769, 0.01697, 0.9841, 0.1769, 0.242, 0.9688, 0.05303, 0.242, 0.9688, 0.05303, 0.242, 0.9688, 0.05303, 0.147, 0.9881, -0.04499, 0.147, 0.9881, -0.04499, 0.147, 0.9881, -0.04499, -0.1492, 0.9877, -0.0463, -0.1492, 0.9877, -0.0463, -0.1492, 0.9877, -0.0463, -0.005529, 0.9946, -0.1036, -0.005529, 0.9946, -0.1036, -0.005529, 0.9946, -0.1036, -0.01558, 0.9934, -0.114, -0.01558, 0.9934, -0.114, -0.01558, 0.9934, -0.114, 0.1543, 0.9853, -0.07333, 0.1543, 0.9853, -0.07333, 0.1543, 0.9853, -0.07333, 0.1358, 0.9892, -0.05446, 0.1358, 0.9892, -0.05446, 0.1358, 0.9892, -0.05446, -0.1949, 0.9584, -0.2084, -0.1949, 0.9584, -0.2084, -0.1949, 0.9584, -0.2084, -0.01294, 0.9978, 0.06453, -0.01294, 0.9978, 0.06453, -0.01294, 0.9978, 0.06453, 0.04659, 0.9968, 0.06421, 0.04659, 0.9968, 0.06421, 0.04659, 0.9968, 0.06421, 0.0336, 0.9942, 0.1022, 0.0336, 0.9942, 0.1022, 0.0336, 0.9942, 0.1022, -0.06917, 0.9818, 0.177, -0.06917, 0.9818, 0.177, -0.06917, 0.9818, 0.177, 0.2828, 0.9592, 0.005862, 0.2828, 0.9592, 0.005862, 0.2828, 0.9592, 0.005862, 0.007828, 0.9982, 0.05905, 0.007828, 0.9982, 0.05905, 0.007828, 0.9982, 0.05905, 0.09762, 0.9943, -0.04233, 0.09762, 0.9943, -0.04233, 0.09762, 0.9943, -0.04233, -0.09506, 0.9954, -0.01283, -0.09506, 0.9954, -0.01283, -0.09506, 0.9954, -0.01283, -0.06751, 0.9977, -0.00524, -0.06751, 0.9977, -0.00524, -0.06751, 0.9977, -0.00524, -0.1518, 0.9881, 0.02296, -0.1518, 0.9881, 0.02296, -0.1518, 0.9881, 0.02296, -0.2395, 0.9627, -0.1258, -0.2395, 0.9627, -0.1258, -0.2395, 0.9627, -0.1258, -0.257, 0.959, -0.1194, -0.257, 0.959, -0.1194, -0.257, 0.959, -0.1194, -0.1586, 0.9692, -0.1884, -0.1586, 0.9692, -0.1884, -0.1586, 0.9692, -0.1884, -0.1317, 0.9865, 0.09706, -0.1317, 0.9865, 0.09706, -0.1317, 0.9865, 0.09706, -0.1025, 0.99, 0.09696, -0.1025, 0.99, 0.09696, -0.1025, 0.99, 0.09696, -0.05542, 0.9984, -0.01476, -0.05542, 0.9984, -0.01476, -0.05542, 0.9984, -0.01476, 0.1723, 0.9837, -0.05209, 0.1723, 0.9837, -0.05209, 0.1723, 0.9837, -0.05209, 0.2, 0.9781, 0.05772, 0.1971, 0.9785, 0.06033, 0.199, 0.9782, 0.0586, -0.01368, 0.9891, 0.1465, -0.01368, 0.9891, 0.1465, -0.01368, 0.9891, 0.1465, 0.1491, 0.9888, 0.001508, 0.1551, 0.9879, -0.001599, 0.1491, 0.9888, 0.001492, -0.1143, 0.9933, -0.01488, -0.1143, 0.9933, -0.01488, -0.1143, 0.9933, -0.01488, -0.1995, 0.9618, -0.1875, -0.1995, 0.9618, -0.1875, -0.1995, 0.9618, -0.1875, -0.1905, 0.9578, -0.2154, -0.1905, 0.9578, -0.2154, -0.1905, 0.9578, -0.2154, -0.4833, 0.8157, -0.3179, -0.4833, 0.8157, -0.3179, -0.4833, 0.8157, -0.3179, -0.2608, 0.886, -0.3833, -0.2608, 0.886, -0.3833, -0.2608, 0.886, -0.3833, 0.1555, 0.9876, -0.0211, 0.1555, 0.9876, -0.0211, 0.1555, 0.9876, -0.0211, 0.199, 0.9782, 0.0586, 0.1971, 0.9785, 0.06033, 0.1962, 0.9787, 0.06115, -0.04945, 0.9904, 0.1291, -0.04945, 0.9904, 0.1291, -0.04945, 0.9904, 0.1291, 0.1123, 0.9935, 0.01647, 0.1123, 0.9935, 0.01647, 0.1123, 0.9935, 0.01647, 0.1491, 0.9888, 0.001492, 0.1551, 0.9879, -0.001599, 0.1558, 0.9878, -0.001931, 0.1558, 0.9878, -0.001931, 0.1551, 0.9879, -0.001599, 0.1568, 0.9876, -0.002455, 0.1011, 0.9948, -0.00857, 0.1011, 0.9948, -0.00857, 0.1011, 0.9948, -0.00857, -0.1441, 0.9881, -0.05434, -0.1441, 0.9881, -0.05434, -0.1441, 0.9881, -0.05434, -0.2569, 0.9663, -0.01453, -0.2569, 0.9663, -0.01453, -0.2569, 0.9663, -0.01453, -0.06624, 0.997, -0.03903, -0.06624, 0.997, -0.03903, -0.06624, 0.997, -0.03903, 0.02381, 0.9847, -0.1729, 0.02381, 0.9847, -0.1729, 0.02381, 0.9847, -0.1729, -0.6579, 0.2512, -0.7099, -0.6579, 0.2512, -0.7099, -0.6579, 0.2512, -0.7099, 0.1302, 0.9597, -0.249, 0.1302, 0.9597, -0.249, 0.1302, 0.9597, -0.249, 0.04934, 0.9786, -0.1995, 0.04934, 0.9786, -0.1995, 0.04934, 0.9786, -0.1995, 0.06522, 0.9977, -0.01561, 0.06522, 0.9977, -0.01561, 0.06522, 0.9977, -0.01561, -0.007323, 0.9988, -0.04883, -0.007323, 0.9988, -0.04883, -0.007323, 0.9988, -0.04883, -0.1248, 0.9896, -0.07131, -0.1249, 0.9896, -0.07181, -0.1254, 0.9892, -0.07586, -0.1254, 0.9892, -0.07586, -0.1249, 0.9896, -0.07181, -0.1255, 0.9892, -0.07615, -0.02365, 0.9847, -0.1727, -0.02365, 0.9847, -0.1727, -0.02365, 0.9847, -0.1727, -0.3227, 0.9011, -0.2897, -0.3227, 0.9011, -0.2897, -0.3227, 0.9011, -0.2897, -0.02476, 0.9377, -0.3465, -0.02476, 0.9377, -0.3465, -0.02476, 0.9377, -0.3465, -0.0002132, 0.9315, -0.3637, -0.0002132, 0.9315, -0.3637, -0.0002132, 0.9315, -0.3637, 0.09274, 0.9409, -0.3258, 0.09274, 0.9409, -0.3258, 0.09274, 0.9409, -0.3258, 0.06142, 0.9512, -0.3026, 0.06142, 0.9512, -0.3026, 0.06142, 0.9512, -0.3026, 0.196, 0.9631, -0.1842, 0.196, 0.9631, -0.1842, 0.196, 0.9631, -0.1842, 0.1394, 0.9815, -0.1316, 0.1394, 0.9815, -0.1316, 0.1394, 0.9815, -0.1316, -0.0496, 0.9734, -0.2238, -0.0496, 0.9734, -0.2238, -0.0496, 0.9734, -0.2238, -0.04909, 0.9953, -0.08326, -0.04909, 0.9953, -0.08326, -0.04909, 0.9953, -0.08326, 0.01247, 0.9723, -0.2333, 0.01247, 0.9723, -0.2333, 0.01247, 0.9723, -0.2333, 0.1829, 0.9517, -0.2465, 0.1829, 0.9517, -0.2465, 0.1829, 0.9517, -0.2465, 0.05913, 0.9904, -0.1252, 0.05913, 0.9904, -0.1252, 0.05913, 0.9904, -0.1252, 0.1321, 0.9786, -0.1578, 0.1321, 0.9786, -0.1578, 0.1321, 0.9786, -0.1578, 0.1483, 0.9877, -0.05041, 0.1483, 0.9877, -0.05041, 0.1483, 0.9877, -0.05041, 0.2078, 0.9781, 0.008376, 0.2074, 0.9781, 0.01534, 0.2078, 0.9781, 0.00845])] * 3)])

# ---- objects
ob_sm_env_road_patch_01 = bpy.data.objects.new('SM_Env_Road_Patch_01', me_mesh_002)

# ---- transforms, parenting, visibility, modifiers, constraints
ob_sm_env_road_patch_01.location = (0.0, 0.0, 0.0)
ob_sm_env_road_patch_01.rotation_euler = (1.571, -0.0, 0.0)
ob_sm_env_road_patch_01.scale = (0.01, 0.01, 0.01)
ob_sm_env_road_patch_01.color = (0.8, 0.8, 0.8, 1.0)

# ---- collection membership
col_collection.objects.link(ob_sm_env_road_patch_01)

# ---- scene / render settings (as saved in the file)
scene.frame_start = 1; scene.frame_end = 250; scene.frame_set(1)
scene.render.engine = 'BLENDER_EEVEE_NEXT'
bpy.context.view_layer.update()

# ---- added for rendering (the .blend has no active camera and no usable light): camera, sun
cam_auto = bpy.data.cameras.new('AutoCamera')
cam_auto.lens = 50.0
cam_auto.sensor_width = 36.0
cam_auto.clip_end = 1000.0
ob_auto_camera = bpy.data.objects.new('AutoCamera', cam_auto)
scene.collection.objects.link(ob_auto_camera)
ob_auto_camera.location = (10.7655, -12.9186, 8.87491)
ob_auto_camera.rotation_euler = (1.09748, -7.21219e-08, 0.694738)
scene.camera = ob_auto_camera
light_auto_sun = bpy.data.lights.new('AutoSun', 'SUN')
light_auto_sun.energy = 3.0
light_auto_sun.angle = 0.0523599
ob_auto_sun = bpy.data.objects.new('AutoSun', light_auto_sun)
scene.collection.objects.link(ob_auto_sun)
ob_auto_sun.rotation_euler = (0.872665, 0.174533, 0.523599)
bpy.context.view_layer.update()
